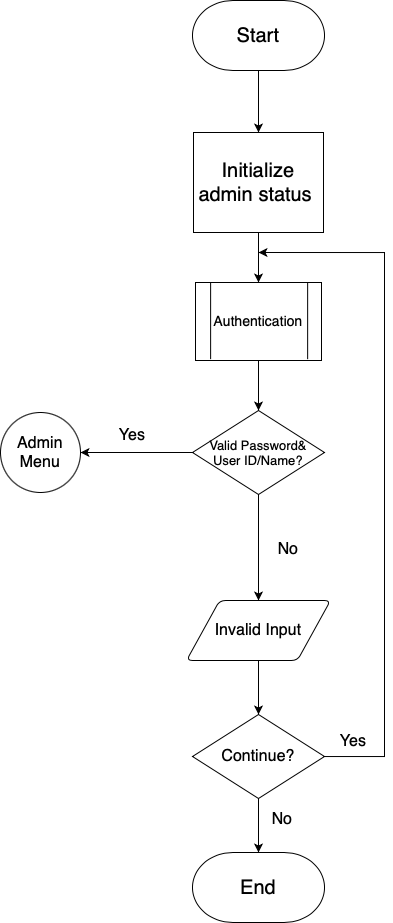

The diagram above was exported from draw.io. Its source (the exported page's mxGraphModel, read from the mxfile embedded in the PNG):
<mxGraphModel dx="830" dy="563" grid="1" gridSize="6" guides="1" tooltips="1" connect="1" arrows="1" fold="1" page="1" pageScale="1" pageWidth="827" pageHeight="1169" math="0" shadow="0">
  <root>
    <mxCell id="0" />
    <mxCell id="1" parent="0" />
    <mxCell id="ltfGSCntllTGUc7NQII_-5" style="edgeStyle=orthogonalEdgeStyle;rounded=0;orthogonalLoop=1;jettySize=auto;html=1;entryX=0.5;entryY=0;entryDx=0;entryDy=0;" edge="1" parent="1" source="ltfGSCntllTGUc7NQII_-3" target="ltfGSCntllTGUc7NQII_-4">
      <mxGeometry relative="1" as="geometry" />
    </mxCell>
    <mxCell id="ltfGSCntllTGUc7NQII_-3" value="Start" style="strokeWidth=1;html=1;shape=mxgraph.flowchart.terminator;whiteSpace=wrap;fontSize=20;" vertex="1" parent="1">
      <mxGeometry x="348" y="90" width="132" height="70" as="geometry" />
    </mxCell>
    <mxCell id="ltfGSCntllTGUc7NQII_-24" style="edgeStyle=orthogonalEdgeStyle;rounded=0;orthogonalLoop=1;jettySize=auto;html=1;entryX=0.5;entryY=0;entryDx=0;entryDy=0;" edge="1" parent="1" source="ltfGSCntllTGUc7NQII_-4" target="ltfGSCntllTGUc7NQII_-11">
      <mxGeometry relative="1" as="geometry" />
    </mxCell>
    <mxCell id="ltfGSCntllTGUc7NQII_-4" value="Initialize admin status&amp;nbsp;" style="rounded=1;whiteSpace=wrap;html=1;absoluteArcSize=1;arcSize=0;strokeWidth=1;fontSize=20;" vertex="1" parent="1">
      <mxGeometry x="349" y="222" width="130" height="100" as="geometry" />
    </mxCell>
    <mxCell id="ltfGSCntllTGUc7NQII_-15" value="" style="group;strokeWidth=1;" vertex="1" connectable="0" parent="1">
      <mxGeometry x="351" y="372" width="126" height="78" as="geometry" />
    </mxCell>
    <mxCell id="ltfGSCntllTGUc7NQII_-11" value="&lt;div style=&quot;text-align: start; line-height: 18px;&quot;&gt;&lt;span style=&quot;background-color: rgb(255, 255, 255);&quot;&gt;&lt;font style=&quot;font-size: 14px;&quot;&gt;Authentication&lt;/font&gt;&lt;/span&gt;&lt;/div&gt;" style="rounded=1;whiteSpace=wrap;html=1;absoluteArcSize=1;arcSize=0;strokeWidth=1;" vertex="1" parent="ltfGSCntllTGUc7NQII_-15">
      <mxGeometry width="126.00000000000003" height="78" as="geometry" />
    </mxCell>
    <mxCell id="ltfGSCntllTGUc7NQII_-13" value="" style="endArrow=none;html=1;rounded=0;" edge="1" parent="ltfGSCntllTGUc7NQII_-15">
      <mxGeometry width="50" height="50" relative="1" as="geometry">
        <mxPoint x="15.120000000000001" y="76.6551724137931" as="sourcePoint" />
        <mxPoint x="15.120000000000001" as="targetPoint" />
      </mxGeometry>
    </mxCell>
    <mxCell id="ltfGSCntllTGUc7NQII_-14" value="" style="endArrow=none;html=1;rounded=0;" edge="1" parent="ltfGSCntllTGUc7NQII_-15">
      <mxGeometry width="50" height="50" relative="1" as="geometry">
        <mxPoint x="112.14000000000001" y="76.6551724137931" as="sourcePoint" />
        <mxPoint x="112.14000000000001" as="targetPoint" />
      </mxGeometry>
    </mxCell>
    <mxCell id="ltfGSCntllTGUc7NQII_-22" style="edgeStyle=orthogonalEdgeStyle;rounded=0;orthogonalLoop=1;jettySize=auto;html=1;entryX=0.5;entryY=0;entryDx=0;entryDy=0;" edge="1" parent="1" source="ltfGSCntllTGUc7NQII_-16" target="ltfGSCntllTGUc7NQII_-17">
      <mxGeometry relative="1" as="geometry" />
    </mxCell>
    <mxCell id="ltfGSCntllTGUc7NQII_-30" style="edgeStyle=orthogonalEdgeStyle;rounded=0;orthogonalLoop=1;jettySize=auto;html=1;entryX=1;entryY=0.5;entryDx=0;entryDy=0;" edge="1" parent="1" source="ltfGSCntllTGUc7NQII_-16" target="ltfGSCntllTGUc7NQII_-29">
      <mxGeometry relative="1" as="geometry" />
    </mxCell>
    <mxCell id="ltfGSCntllTGUc7NQII_-16" value="&lt;font style=&quot;font-size: 13px;&quot;&gt;Valid Password&amp;amp;&lt;br&gt;User ID/Name?&lt;/font&gt;" style="strokeWidth=1;html=1;shape=mxgraph.flowchart.decision;whiteSpace=wrap;" vertex="1" parent="1">
      <mxGeometry x="348" y="500" width="132" height="84" as="geometry" />
    </mxCell>
    <mxCell id="ltfGSCntllTGUc7NQII_-31" style="edgeStyle=orthogonalEdgeStyle;rounded=0;orthogonalLoop=1;jettySize=auto;html=1;" edge="1" parent="1" source="ltfGSCntllTGUc7NQII_-17">
      <mxGeometry relative="1" as="geometry">
        <mxPoint x="414" y="804" as="targetPoint" />
      </mxGeometry>
    </mxCell>
    <mxCell id="ltfGSCntllTGUc7NQII_-17" value="&lt;font style=&quot;font-size: 16px;&quot;&gt;Invalid Input&lt;/font&gt;" style="shape=parallelogram;html=1;strokeWidth=1;perimeter=parallelogramPerimeter;whiteSpace=wrap;rounded=1;arcSize=12;size=0.23;" vertex="1" parent="1">
      <mxGeometry x="342" y="690" width="144" height="60" as="geometry" />
    </mxCell>
    <mxCell id="ltfGSCntllTGUc7NQII_-19" value="&lt;font style=&quot;font-size: 16px;&quot;&gt;No&lt;/font&gt;" style="text;html=1;strokeColor=none;fillColor=none;align=center;verticalAlign=middle;whiteSpace=wrap;rounded=0;" vertex="1" parent="1">
      <mxGeometry x="414" y="624" width="60" height="30" as="geometry" />
    </mxCell>
    <mxCell id="ltfGSCntllTGUc7NQII_-23" style="edgeStyle=orthogonalEdgeStyle;rounded=0;orthogonalLoop=1;jettySize=auto;html=1;entryX=0.5;entryY=0;entryDx=0;entryDy=0;entryPerimeter=0;" edge="1" parent="1" source="ltfGSCntllTGUc7NQII_-11" target="ltfGSCntllTGUc7NQII_-16">
      <mxGeometry relative="1" as="geometry" />
    </mxCell>
    <mxCell id="ltfGSCntllTGUc7NQII_-26" value="&lt;font style=&quot;font-size: 16px;&quot;&gt;Yes&lt;/font&gt;" style="text;html=1;strokeColor=none;fillColor=none;align=center;verticalAlign=middle;whiteSpace=wrap;rounded=0;" vertex="1" parent="1">
      <mxGeometry x="258" y="510" width="60" height="30" as="geometry" />
    </mxCell>
    <mxCell id="ltfGSCntllTGUc7NQII_-29" value="&lt;font style=&quot;font-size: 16px;&quot;&gt;Admin Menu&lt;/font&gt;" style="ellipse;whiteSpace=wrap;html=1;aspect=fixed;" vertex="1" parent="1">
      <mxGeometry x="156" y="502" width="80" height="80" as="geometry" />
    </mxCell>
    <mxCell id="ltfGSCntllTGUc7NQII_-35" style="edgeStyle=orthogonalEdgeStyle;rounded=0;orthogonalLoop=1;jettySize=auto;html=1;" edge="1" parent="1" source="ltfGSCntllTGUc7NQII_-34">
      <mxGeometry relative="1" as="geometry">
        <mxPoint x="414" y="942" as="targetPoint" />
      </mxGeometry>
    </mxCell>
    <mxCell id="ltfGSCntllTGUc7NQII_-40" style="edgeStyle=orthogonalEdgeStyle;rounded=0;orthogonalLoop=1;jettySize=auto;html=1;" edge="1" parent="1" source="ltfGSCntllTGUc7NQII_-34">
      <mxGeometry relative="1" as="geometry">
        <mxPoint x="414" y="342" as="targetPoint" />
        <Array as="points">
          <mxPoint x="540" y="846" />
          <mxPoint x="540" y="342" />
        </Array>
      </mxGeometry>
    </mxCell>
    <mxCell id="ltfGSCntllTGUc7NQII_-34" value="&lt;font style=&quot;font-size: 16px;&quot;&gt;Continue?&lt;/font&gt;" style="strokeWidth=1;html=1;shape=mxgraph.flowchart.decision;whiteSpace=wrap;" vertex="1" parent="1">
      <mxGeometry x="348" y="804" width="132" height="84" as="geometry" />
    </mxCell>
    <mxCell id="ltfGSCntllTGUc7NQII_-37" value="&lt;font style=&quot;font-size: 16px;&quot;&gt;No&lt;/font&gt;" style="text;html=1;strokeColor=none;fillColor=none;align=center;verticalAlign=middle;whiteSpace=wrap;rounded=0;" vertex="1" parent="1">
      <mxGeometry x="408" y="894" width="60" height="30" as="geometry" />
    </mxCell>
    <mxCell id="ltfGSCntllTGUc7NQII_-38" value="End" style="strokeWidth=1;html=1;shape=mxgraph.flowchart.terminator;whiteSpace=wrap;fontSize=20;" vertex="1" parent="1">
      <mxGeometry x="348" y="942" width="132" height="70" as="geometry" />
    </mxCell>
    <mxCell id="ltfGSCntllTGUc7NQII_-41" value="&lt;font style=&quot;font-size: 16px;&quot;&gt;Yes&lt;/font&gt;" style="text;html=1;strokeColor=none;fillColor=none;align=center;verticalAlign=middle;whiteSpace=wrap;rounded=0;" vertex="1" parent="1">
      <mxGeometry x="479" y="816" width="60" height="30" as="geometry" />
    </mxCell>
  </root>
</mxGraphModel>